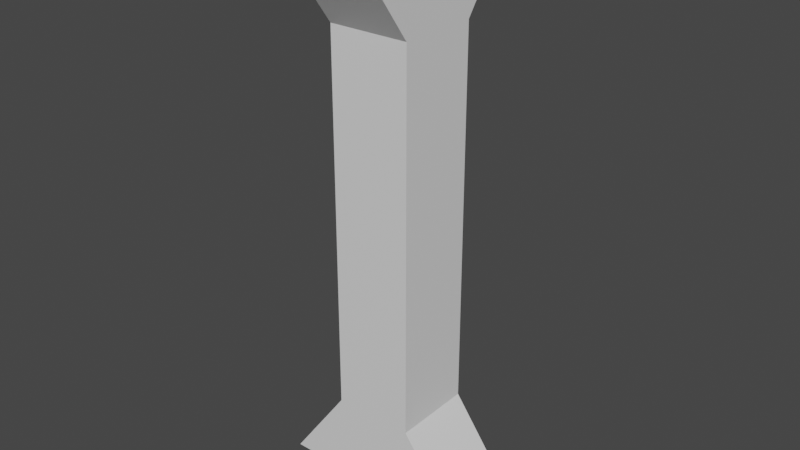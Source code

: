 # Source: pillar01.blend  (saved by Blender 3.6.13; exported with 4.5.12 LTS)
import bpy
from mathutils import Matrix  # noqa: F401  (used for matrix-valued properties, if any)

bpy.ops.wm.read_factory_settings(use_empty=True)
scene = bpy.context.scene
scene.name = 'Scene'

# ---- collections
col_collection = bpy.data.collections.new('Collection'); scene.collection.children.link(col_collection)

# ---- materials (node trees are filled in below, after node groups)
mat_material_001 = bpy.data.materials.new('Material.001')
mat_material_001.use_transparent_shadow = False
mat_material_002 = bpy.data.materials.new('Material.002')
mat_material_002.use_transparent_shadow = False

# ---- material node trees
mat_material_001.use_nodes = True; mat_material_001.node_tree.nodes.clear()
_N = mat_material_001.node_tree.nodes; _L = mat_material_001.node_tree.links
n0 = _N.new('ShaderNodeBsdfPrincipled'); n0.name = 'Principled BSDF'; n0.location = (10, 300)
n0.distribution = 'GGX'
n0.subsurface_method = 'RANDOM_WALK_SKIN'
n0.inputs[3].default_value = 1.45
n0.inputs[27].default_value = (0.0, 0.0, 0.0, 1.0)
n0.inputs[28].default_value = 1.0
n1 = _N.new('ShaderNodeOutputMaterial'); n1.name = 'Material Output'; n1.location = (300, 300)
_L.new(n0.outputs[0], n1.inputs[0])
n1.is_active_output = True
mat_material_002.use_nodes = True; mat_material_002.node_tree.nodes.clear()
_N = mat_material_002.node_tree.nodes; _L = mat_material_002.node_tree.links
n0 = _N.new('ShaderNodeBsdfPrincipled'); n0.name = 'Principled BSDF'; n0.location = (10, 300)
n0.distribution = 'GGX'
n0.subsurface_method = 'RANDOM_WALK_SKIN'
n0.inputs[3].default_value = 1.45
n0.inputs[27].default_value = (0.0, 0.0, 0.0, 1.0)
n0.inputs[28].default_value = 1.0
n1 = _N.new('ShaderNodeOutputMaterial'); n1.name = 'Material Output'; n1.location = (300, 300)
_L.new(n0.outputs[0], n1.inputs[0])
n1.is_active_output = True

# ---- world
world_world = bpy.data.worlds.new('World'); scene.world = world_world
world_world.use_nodes = True; world_world.node_tree.nodes.clear()
_N = world_world.node_tree.nodes; _L = world_world.node_tree.links
n0 = _N.new('ShaderNodeOutputWorld'); n0.name = 'World Output'; n0.location = (300, 300)
n1 = _N.new('ShaderNodeBackground'); n1.name = 'Background'; n1.location = (10, 300)
n1.inputs[0].default_value = (0.05088, 0.05088, 0.05088, 1.0)
_L.new(n1.outputs[0], n0.inputs[0])
n0.is_active_output = True
world_world.color = (0.05088, 0.05088, 0.05088)
world_world.use_sun_shadow = False
world_world.sun_shadow_jitter_overblur = 0.0

# ---- meshes
me_cube_001 = bpy.data.meshes.new('Cube.001')
me_cube_001.from_pydata([(-2.5, -1.0, 0.0), (-1.0, -1.0, 2.077), (-2.5, 1.0, 0.0), (-1.0, 1.0, 2.077), (2.5, -1.0, 0.0), (1.0, -1.0, 2.077), (2.5, 1.0, 0.0), (1.0, 1.0, 2.077), (-1.0, -1.0, 11.42), (-1.0, 1.0, 11.42), (1.0, -1.0, 11.42), (1.0, 1.0, 11.42), (-1.0, -2.5, 13.5), (-1.0, 2.5, 13.5), (1.0, -2.5, 13.5), (1.0, 2.5, 13.5), (-1.0, -1.0, 2.208), (-1.0, 1.0, 2.208), (1.0, -1.0, 2.208), (1.0, 1.0, 2.208), (-1.0, -1.0, 11.3), (1.0, -1.0, 11.3), (-1.0, 1.0, 11.3), (1.0, 1.0, 11.3)], [], [(0, 1, 3, 2), (2, 3, 7, 6), (6, 7, 5, 4), (4, 5, 1, 0), (2, 6, 4, 0), (22, 20, 8, 9), (8, 10, 14, 12), (20, 21, 10, 8), (23, 22, 9, 11), (21, 23, 11, 10), (15, 13, 12, 14), (11, 9, 13, 15), (10, 11, 15, 14), (9, 8, 12, 13), (5, 7, 19, 18), (7, 3, 17, 19), (1, 5, 18, 16), (3, 1, 16, 17), (18, 19, 23, 21), (19, 17, 22, 23), (16, 18, 21, 20), (17, 16, 20, 22)])
me_cube_001.polygons.foreach_set('material_index', [0, 0, 0, 0, 0, 1, 0, 1, 1, 1, 0, 0, 0, 0, 1, 1, 1, 1, 0, 0, 0, 0])
_uv = me_cube_001.uv_layers.new(name='UVMap')
_uv.uv.foreach_set('vector', [0.6251, 0.7704, 0.6251, 0.5618, 0.792, 0.5618, 0.792, 0.7704, -0.3343, 0.8121, -0.2091, 0.6453, -0.04229, 0.6453, 0.08285, 0.8121, 1.042, 0.6703, 1.042, 0.4617, 1.209, 0.4617, 1.209, 0.6703, 0.08285, 0.8121, 0.208, 0.6453, 0.3749, 0.6453, 0.5, 0.8121, 1.084, 0.6703, 1.084, 1.087, 0.9171, 1.087, 0.9171, 0.6703, 0.792, -0.03108, 0.6251, -0.03108, 0.6251, -0.03885, 0.792, -0.03885, 0.3749, -0.1056, 0.208, -0.1056, 0.208, -0.2724, 0.3749, -0.2724, 0.3749, -0.09588, 0.208, -0.09588, 0.208, -0.1056, 0.3749, -0.1056, -0.04229, -0.09588, -0.2091, -0.09588, -0.2091, -0.1056, -0.04229, -0.1056, 1.209, -0.1312, 1.042, -0.1312, 1.042, -0.139, 1.209, -0.139, 0.9171, -0.2724, 0.9171, -0.1723, 0.5, -0.1723, 0.5, -0.2724, -0.04229, -0.1056, -0.2091, -0.1056, -0.2091, -0.2724, -0.04229, -0.2724, 1.209, -0.139, 1.042, -0.139, 0.9171, -0.2724, 1.334, -0.2724, 0.792, -0.03885, 0.6251, -0.03885, 0.5, -0.1723, 0.9171, -0.1723, 1.209, 0.4617, 1.042, 0.4617, 1.042, 0.4533, 1.209, 0.4533, -0.04229, 0.6453, -0.2091, 0.6453, -0.2091, 0.6348, -0.04229, 0.6348, 0.3749, 0.6453, 0.208, 0.6453, 0.208, 0.6348, 0.3749, 0.6348, 0.792, 0.5618, 0.6251, 0.5618, 0.6251, 0.5534, 0.792, 0.5534, 1.209, 0.4533, 1.042, 0.4533, 1.042, -0.1312, 1.209, -0.1312, -0.04229, 0.6348, -0.2091, 0.6348, -0.2091, -0.09588, -0.04229, -0.09588, 0.3749, 0.6348, 0.208, 0.6348, 0.208, -0.09588, 0.3749, -0.09588, 0.792, 0.5534, 0.6251, 0.5534, 0.6251, -0.03108, 0.792, -0.03108])
me_cube_001.materials.append(mat_material_001)
me_cube_001.materials.append(mat_material_002)
me_cube_001.update()

# ---- objects
ob_cube = bpy.data.objects.new('Cube', me_cube_001)

# ---- transforms, parenting, visibility, modifiers, constraints
ob_cube.location = (0.0, 0.0, 0.0)

# ---- collection membership
col_collection.objects.link(ob_cube)

# ---- scene / render settings (as saved in the file)
scene.frame_start = 1; scene.frame_end = 250; scene.frame_set(1)
scene.render.engine = 'BLENDER_EEVEE_NEXT'
scene.cycles.sampling_pattern = 'TABULATED_SOBOL'
scene.view_settings.view_transform = 'Filmic'
bpy.context.view_layer.update()

# ---- added for rendering (the .blend has no active camera and no usable light): camera, sun
cam_auto = bpy.data.cameras.new('AutoCamera')
cam_auto.lens = 50.0
cam_auto.sensor_width = 36.0
cam_auto.clip_end = 1000.0
ob_auto_camera = bpy.data.objects.new('AutoCamera', cam_auto)
scene.collection.objects.link(ob_auto_camera)
ob_auto_camera.location = (14.0985, -16.9182, 18.0278)
ob_auto_camera.rotation_euler = (1.09748, -7.21219e-08, 0.694738)
scene.camera = ob_auto_camera
light_auto_sun = bpy.data.lights.new('AutoSun', 'SUN')
light_auto_sun.energy = 3.0
light_auto_sun.angle = 0.0523599
ob_auto_sun = bpy.data.objects.new('AutoSun', light_auto_sun)
scene.collection.objects.link(ob_auto_sun)
ob_auto_sun.rotation_euler = (0.872665, 0.174533, 0.523599)
bpy.context.view_layer.update()
